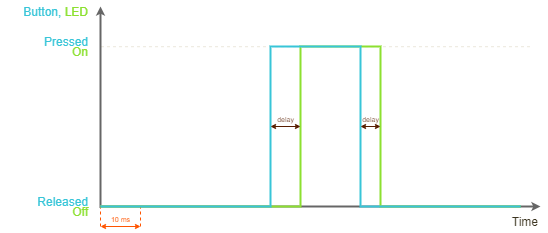

The diagram above was exported from draw.io. Its source (the exported page's mxGraphModel, read from the mxfile embedded in the PNG):
<mxGraphModel dx="460" dy="813" grid="1" gridSize="10" guides="0" tooltips="1" connect="0" arrows="0" fold="1" page="0" pageScale="1" pageWidth="827" pageHeight="1169" background="#ffffff" math="0" shadow="0">
  <root>
    <mxCell id="0" />
    <mxCell id="1" parent="0" />
    <mxCell id="388" value="" style="endArrow=none;dashed=1;html=1;labelBackgroundColor=none;strokeColor=#FF5400;strokeWidth=1;fontSize=12;fontColor=#c00e04;align=center;" parent="1" edge="1">
      <mxGeometry width="50" height="50" relative="1" as="geometry">
        <mxPoint x="320" y="300" as="sourcePoint" />
        <mxPoint x="320" y="280" as="targetPoint" />
      </mxGeometry>
    </mxCell>
    <mxCell id="387" value="" style="endArrow=none;dashed=1;html=1;labelBackgroundColor=none;strokeColor=#FF5400;strokeWidth=1;fontSize=12;fontColor=#c00e04;align=center;" parent="1" edge="1">
      <mxGeometry width="50" height="50" relative="1" as="geometry">
        <mxPoint x="280" y="300" as="sourcePoint" />
        <mxPoint x="280" y="280" as="targetPoint" />
      </mxGeometry>
    </mxCell>
    <mxCell id="272" value="" style="endArrow=none;dashed=1;html=1;labelBackgroundColor=none;strokeColor=#EBE7DC;strokeWidth=1;fontSize=12;fontColor=#c00e04;align=center;" parent="1" edge="1">
      <mxGeometry width="50" height="50" relative="1" as="geometry">
        <mxPoint x="709.5" y="120.20909090909092" as="sourcePoint" />
        <mxPoint x="279.7857142857143" y="120.20909090909092" as="targetPoint" />
      </mxGeometry>
    </mxCell>
    <mxCell id="151" value="" style="endArrow=classic;html=1;strokeColor=#666666;fontSize=10;fontColor=#666666;align=right;verticalAlign=middle;endSize=3;startSize=3;strokeWidth=2;startArrow=classic;startFill=1;rounded=0;" parent="1" edge="1">
      <mxGeometry x="1" y="10" width="50" height="50" relative="1" as="geometry">
        <mxPoint x="720" y="280" as="sourcePoint" />
        <mxPoint x="280" y="80" as="targetPoint" />
        <mxPoint as="offset" />
        <Array as="points">
          <mxPoint x="280" y="280" />
        </Array>
      </mxGeometry>
    </mxCell>
    <mxCell id="378" value="" style="endArrow=none;html=1;strokeColor=#8CE030;fontColor=#8CE030;strokeWidth=2;rounded=0;" parent="1" edge="1">
      <mxGeometry width="50" height="50" relative="1" as="geometry">
        <mxPoint x="700" y="280" as="sourcePoint" />
        <mxPoint x="280" y="280" as="targetPoint" />
        <Array as="points">
          <mxPoint x="560" y="280" />
          <mxPoint x="560" y="120" />
          <mxPoint x="480" y="120" />
          <mxPoint x="480" y="280" />
        </Array>
      </mxGeometry>
    </mxCell>
    <mxCell id="274" value="Released&lt;br style=&quot;font-size: 12px&quot;&gt;" style="rounded=0;whiteSpace=wrap;html=1;dashed=1;strokeColor=none;fillColor=none;fontSize=12;fontColor=#38C5D8;align=right;" parent="1" vertex="1">
      <mxGeometry x="180" y="270" width="90" height="10" as="geometry" />
    </mxCell>
    <mxCell id="358" value="" style="endArrow=none;html=1;strokeColor=#38C5D8;strokeWidth=2;fontSize=12;shadow=0;comic=0;jumpSize=5;rounded=0;" parent="1" edge="1">
      <mxGeometry width="50" height="50" relative="1" as="geometry">
        <mxPoint x="700" y="280" as="sourcePoint" />
        <mxPoint x="280" y="280" as="targetPoint" />
        <Array as="points">
          <mxPoint x="540" y="280" />
          <mxPoint x="540" y="120" />
          <mxPoint x="480" y="120" />
          <mxPoint x="464" y="120" />
          <mxPoint x="450" y="120" />
          <mxPoint x="450" y="280" />
        </Array>
      </mxGeometry>
    </mxCell>
    <mxCell id="361" value="" style="endArrow=oval;html=1;strokeColor=#FF5400;dashed=1;endFill=0;" parent="1" edge="1">
      <mxGeometry width="50" height="50" relative="1" as="geometry">
        <mxPoint x="320" y="280" as="sourcePoint" />
        <mxPoint x="320" y="280" as="targetPoint" />
      </mxGeometry>
    </mxCell>
    <mxCell id="363" value="" style="endArrow=oval;html=1;strokeColor=#FF5400;dashed=1;endFill=0;" parent="1" edge="1">
      <mxGeometry width="50" height="50" relative="1" as="geometry">
        <mxPoint x="360" y="280" as="sourcePoint" />
        <mxPoint x="360" y="280" as="targetPoint" />
      </mxGeometry>
    </mxCell>
    <mxCell id="365" value="" style="endArrow=oval;html=1;strokeColor=#FF5400;dashed=1;endFill=0;" parent="1" edge="1">
      <mxGeometry width="50" height="50" relative="1" as="geometry">
        <mxPoint x="399.99999999999994" y="280" as="sourcePoint" />
        <mxPoint x="399.99999999999994" y="280" as="targetPoint" />
      </mxGeometry>
    </mxCell>
    <mxCell id="367" value="" style="endArrow=oval;html=1;strokeColor=#FF5400;dashed=1;endFill=0;" parent="1" edge="1">
      <mxGeometry width="50" height="50" relative="1" as="geometry">
        <mxPoint x="440" y="280" as="sourcePoint" />
        <mxPoint x="440" y="280" as="targetPoint" />
      </mxGeometry>
    </mxCell>
    <mxCell id="369" value="" style="endArrow=oval;html=1;strokeColor=#FF5400;dashed=1;endFill=0;" parent="1" edge="1">
      <mxGeometry width="50" height="50" relative="1" as="geometry">
        <mxPoint x="480" y="280" as="sourcePoint" />
        <mxPoint x="480" y="280" as="targetPoint" />
      </mxGeometry>
    </mxCell>
    <mxCell id="371" value="" style="endArrow=oval;html=1;strokeColor=#FF5400;dashed=1;endFill=0;" parent="1" edge="1">
      <mxGeometry width="50" height="50" relative="1" as="geometry">
        <mxPoint x="520" y="280" as="sourcePoint" />
        <mxPoint x="520" y="280" as="targetPoint" />
      </mxGeometry>
    </mxCell>
    <mxCell id="373" value="" style="endArrow=oval;html=1;strokeColor=#FF5400;dashed=1;endFill=0;" parent="1" edge="1">
      <mxGeometry width="50" height="50" relative="1" as="geometry">
        <mxPoint x="560" y="280" as="sourcePoint" />
        <mxPoint x="560" y="280" as="targetPoint" />
      </mxGeometry>
    </mxCell>
    <mxCell id="375" value="" style="endArrow=oval;html=1;strokeColor=#FF5400;dashed=1;endFill=0;" parent="1" edge="1">
      <mxGeometry width="50" height="50" relative="1" as="geometry">
        <mxPoint x="600" y="280" as="sourcePoint" />
        <mxPoint x="600" y="280" as="targetPoint" />
      </mxGeometry>
    </mxCell>
    <mxCell id="376" value="" style="endArrow=oval;html=1;strokeColor=#FF5400;dashed=1;endFill=0;" parent="1" edge="1">
      <mxGeometry width="50" height="50" relative="1" as="geometry">
        <mxPoint x="640" y="280" as="sourcePoint" />
        <mxPoint x="640" y="280" as="targetPoint" />
        <Array as="points">
          <mxPoint x="640" y="280" />
        </Array>
      </mxGeometry>
    </mxCell>
    <mxCell id="377" value="" style="endArrow=oval;html=1;strokeColor=#FF5400;dashed=1;endFill=0;" parent="1" edge="1">
      <mxGeometry width="50" height="50" relative="1" as="geometry">
        <mxPoint x="679.9999999999999" y="280" as="sourcePoint" />
        <mxPoint x="679.9999999999999" y="280" as="targetPoint" />
        <Array as="points">
          <mxPoint x="680" y="280" />
        </Array>
      </mxGeometry>
    </mxCell>
    <mxCell id="379" value="10 ms" style="endArrow=classic;startArrow=classic;html=1;strokeColor=#FF5400;strokeWidth=1;fontColor=#FF5400;fontSize=7;verticalAlign=bottom;endSize=3;startSize=3;" parent="1" edge="1">
      <mxGeometry width="50" height="50" relative="1" as="geometry">
        <mxPoint x="280" y="300" as="sourcePoint" />
        <mxPoint x="320" y="300" as="targetPoint" />
      </mxGeometry>
    </mxCell>
    <mxCell id="381" value="&lt;font color=&quot;#8ce030&quot;&gt;Off&lt;/font&gt;&lt;br style=&quot;font-size: 12px&quot;&gt;" style="rounded=0;whiteSpace=wrap;html=1;dashed=1;strokeColor=none;fillColor=none;fontSize=12;fontColor=#38C5D8;align=right;" parent="1" vertex="1">
      <mxGeometry x="200" y="280" width="70" height="10" as="geometry" />
    </mxCell>
    <mxCell id="382" value="Pressed&lt;br style=&quot;font-size: 12px&quot;&gt;" style="rounded=0;whiteSpace=wrap;html=1;dashed=1;strokeColor=none;fillColor=none;fontSize=12;fontColor=#38C5D8;align=right;" parent="1" vertex="1">
      <mxGeometry x="200" y="110" width="70" height="10" as="geometry" />
    </mxCell>
    <mxCell id="383" value="&lt;font color=&quot;#8ce030&quot;&gt;On&lt;/font&gt;&lt;br style=&quot;font-size: 12px&quot;&gt;" style="rounded=0;whiteSpace=wrap;html=1;dashed=1;strokeColor=none;fillColor=none;fontSize=12;fontColor=#38C5D8;align=right;" parent="1" vertex="1">
      <mxGeometry x="200" y="120" width="70" height="10" as="geometry" />
    </mxCell>
    <mxCell id="384" value="" style="endArrow=oval;html=1;strokeColor=#FF5400;dashed=1;endFill=0;" parent="1" edge="1">
      <mxGeometry width="50" height="50" relative="1" as="geometry">
        <mxPoint x="280" y="280" as="sourcePoint" />
        <mxPoint x="280" y="280" as="targetPoint" />
      </mxGeometry>
    </mxCell>
    <mxCell id="386" value="Button, &lt;font color=&quot;#8ce030&quot;&gt;LED&lt;/font&gt;&lt;br style=&quot;font-size: 12px&quot;&gt;" style="rounded=0;whiteSpace=wrap;html=1;dashed=1;strokeColor=none;fillColor=none;fontSize=12;fontColor=#38C5D8;align=right;" parent="1" vertex="1">
      <mxGeometry x="200" y="80" width="70" height="10" as="geometry" />
    </mxCell>
    <mxCell id="389" value="delay" style="endArrow=classic;startArrow=classic;html=1;strokeColor=#581d00;strokeWidth=1;fontColor=#581D00;fontSize=7;verticalAlign=bottom;endSize=3;startSize=3;labelBackgroundColor=none;" parent="1" edge="1">
      <mxGeometry width="50" height="50" relative="1" as="geometry">
        <mxPoint x="450" y="200" as="sourcePoint" />
        <mxPoint x="480" y="200" as="targetPoint" />
      </mxGeometry>
    </mxCell>
    <mxCell id="390" value="delay" style="endArrow=classic;startArrow=classic;html=1;strokeColor=#581d00;strokeWidth=1;fontColor=#581D00;fontSize=7;verticalAlign=bottom;endSize=3;startSize=3;labelBackgroundColor=none;" parent="1" edge="1">
      <mxGeometry width="50" height="50" relative="1" as="geometry">
        <mxPoint x="540" y="200" as="sourcePoint" />
        <mxPoint x="560" y="200" as="targetPoint" />
      </mxGeometry>
    </mxCell>
    <mxCell id="391" value="Time&lt;br style=&quot;font-size: 12px&quot;&gt;" style="rounded=0;whiteSpace=wrap;html=1;dashed=1;strokeColor=none;fillColor=none;fontSize=12;fontColor=#3C3521;align=right;" parent="1" vertex="1">
      <mxGeometry x="630" y="290" width="90" height="10" as="geometry" />
    </mxCell>
  </root>
</mxGraphModel>